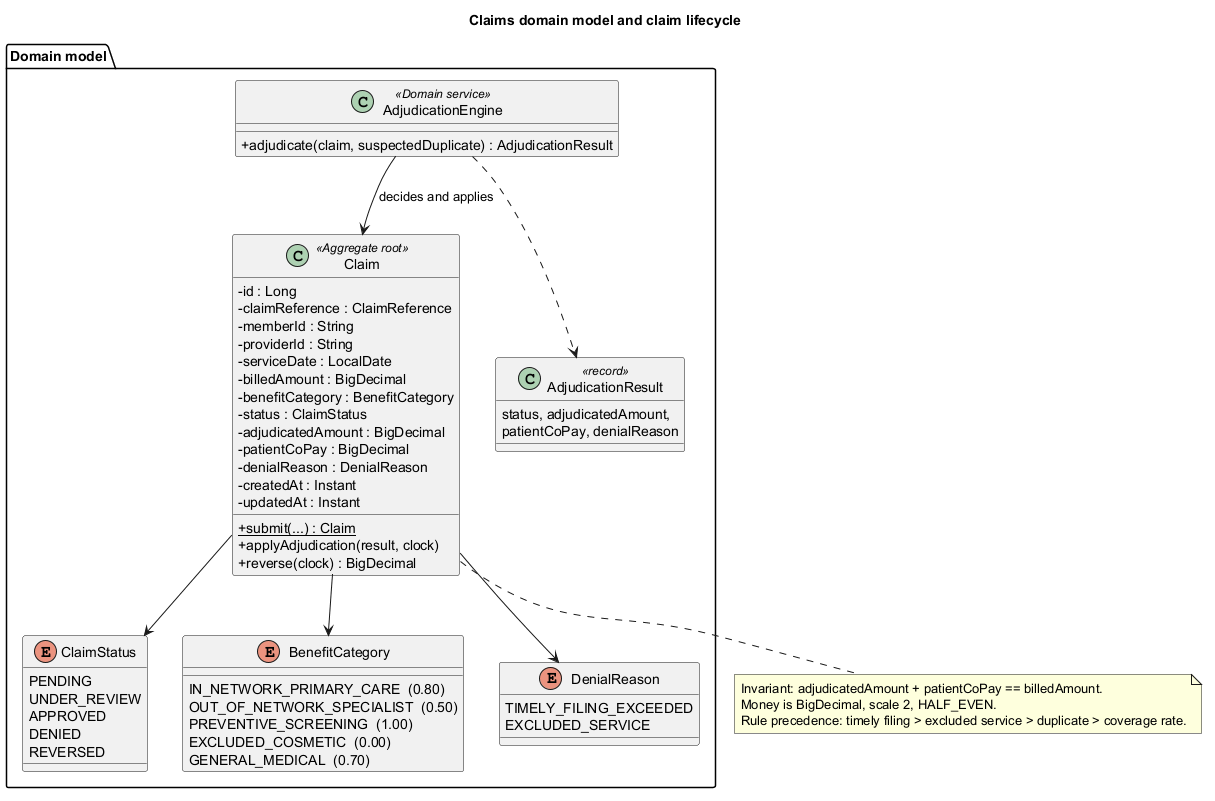

The diagram above was rendered by PlantUML. Its source (embedded in the PNG):
@startuml 05-domain-model-and-state
title Claims domain model and claim lifecycle
skinparam shadowing false
skinparam defaultFontName Helvetica
skinparam classAttributeIconSize 0
skinparam state {
  BackgroundColor #F7F8FA
}

package "Domain model" {
  class AdjudicationEngine <<Domain service>> {
    +adjudicate(claim, suspectedDuplicate) : AdjudicationResult
  }

  class Claim <<Aggregate root>> {
    -id : Long
    -claimReference : ClaimReference
    -memberId : String
    -providerId : String
    -serviceDate : LocalDate
    -billedAmount : BigDecimal
    -benefitCategory : BenefitCategory
    -status : ClaimStatus
    -adjudicatedAmount : BigDecimal
    -patientCoPay : BigDecimal
    -denialReason : DenialReason
    -createdAt : Instant
    -updatedAt : Instant
    +{static} submit(...) : Claim
    +applyAdjudication(result, clock)
    +reverse(clock) : BigDecimal
  }

  class AdjudicationResult <<record>> {
    status, adjudicatedAmount,
    patientCoPay, denialReason
  }

  enum ClaimStatus {
    PENDING
    UNDER_REVIEW
    APPROVED
    DENIED
    REVERSED
  }

  enum BenefitCategory {
    IN_NETWORK_PRIMARY_CARE  (0.80)
    OUT_OF_NETWORK_SPECIALIST  (0.50)
    PREVENTIVE_SCREENING  (1.00)
    EXCLUDED_COSMETIC  (0.00)
    GENERAL_MEDICAL  (0.70)
  }

  enum DenialReason {
    TIMELY_FILING_EXCEEDED
    EXCLUDED_SERVICE
  }

  AdjudicationEngine --> Claim : decides and applies
  AdjudicationEngine ..> AdjudicationResult
  Claim --> ClaimStatus
  Claim --> BenefitCategory
  Claim --> DenialReason
}

note bottom of Claim
  Invariant: adjudicatedAmount + patientCoPay == billedAmount.
  Money is BigDecimal, scale 2, HALF_EVEN.
  Rule precedence: timely filing > excluded service > duplicate > coverage rate.
end note

@enduml